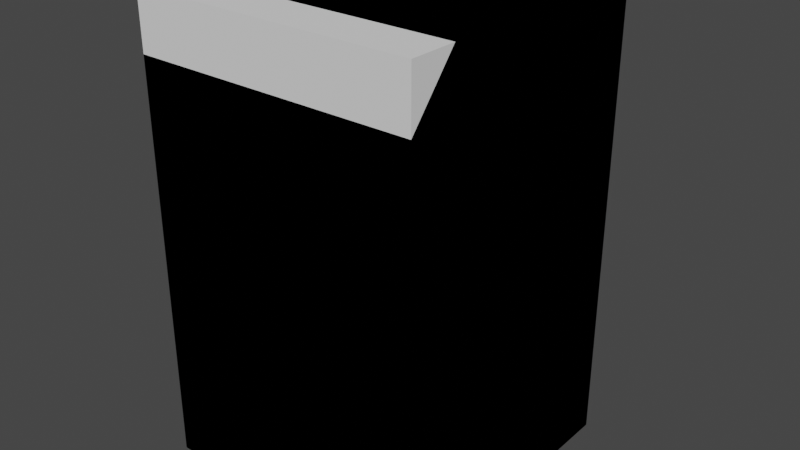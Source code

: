 # Source: vab.blend  (saved by Blender 3.1.7; exported with 4.5.12 LTS)
import bpy
from mathutils import Matrix  # noqa: F401  (used for matrix-valued properties, if any)

bpy.ops.wm.read_factory_settings(use_empty=True)
scene = bpy.context.scene
scene.name = 'Scene'

# ---- collections
col_collection = bpy.data.collections.new('Collection'); scene.collection.children.link(col_collection)

# ---- world
world_world = bpy.data.worlds.new('World'); scene.world = world_world
world_world.use_nodes = True; world_world.node_tree.nodes.clear()
_N = world_world.node_tree.nodes; _L = world_world.node_tree.links
n0 = _N.new('ShaderNodeOutputWorld'); n0.name = 'World Output'; n0.location = (300, 300)
n1 = _N.new('ShaderNodeBackground'); n1.name = 'Background'; n1.location = (10, 300)
n1.inputs[0].default_value = (0.05088, 0.05088, 0.05088, 1.0)
_L.new(n1.outputs[0], n0.inputs[0])
n0.is_active_output = True
world_world.color = (0.05088, 0.05088, 0.05088)
world_world.use_sun_shadow = False
world_world.sun_shadow_jitter_overblur = 0.0

# ---- meshes
me_cube_001 = bpy.data.meshes.new('Cube.001')
me_cube_001.from_pydata([(-4.0, -4.0, 0.0), (-4.0, -4.0, 13.0), (-4.0, 4.0, 0.0), (-4.0, 4.0, 13.0), (4.0, -4.0, 0.0), (4.0, -4.0, 13.0), (4.0, 4.0, 0.0), (4.0, 4.0, 13.0)], [], [(0, 1, 3, 2), (2, 3, 7, 6), (6, 7, 5, 4), (4, 5, 1, 0), (2, 6, 4, 0), (7, 3, 1, 5)])
_uv = me_cube_001.uv_layers.new(name='UVMap')
_uv.uv.foreach_set('vector', [0.375, 0.0, 0.625, 0.0, 0.625, 0.25, 0.375, 0.25, 0.375, 0.25, 0.625, 0.25, 0.625, 0.5, 0.375, 0.5, 0.375, 0.5, 0.625, 0.5, 0.625, 0.75, 0.375, 0.75, 0.375, 0.75, 0.625, 0.75, 0.625, 1.0, 0.375, 1.0, 0.125, 0.5, 0.375, 0.5, 0.375, 0.75, 0.125, 0.75, 0.625, 0.5, 0.875, 0.5, 0.875, 0.75, 0.625, 0.75])
me_cube_001.use_remesh_fix_poles = True
me_cube_001.use_remesh_preserve_attributes = False
me_cube_001.update()
me_cube_002 = bpy.data.meshes.new('Cube.002')
me_cube_002.from_pydata([(-4.0, -4.0, 0.0), (-4.0, -2.671, 13.0), (-4.0, 4.0, 0.0), (-4.0, 4.0, 13.0), (4.0, -4.0, 0.0), (4.0, -2.671, 13.0), (4.0, 4.0, 0.0), (4.0, 4.0, 13.0), (2.0, 4.0, 0.0), (0.0, 4.0, 0.0), (-2.0, 4.0, 0.0), (-2.0, 4.0, 13.0), (0.0, 4.0, 13.0), (2.0, 4.0, 13.0), (-2.0, -4.0, 0.0), (0.0, -4.0, 0.0), (2.0, -4.0, 0.0), (-4.0, -4.0, 11.39), (-4.0, 4.0, 11.39), (4.0, 4.0, 11.39), (4.0, -4.0, 11.39), (-2.0, 4.0, 11.39), (0.0, 4.0, 11.39), (2.0, 4.0, 11.39), (1.531, 4.0, 0.0), (1.531, 4.0, 13.0), (1.531, -4.0, 0.0), (1.531, 4.0, 11.39), (-1.562, 4.0, 0.0), (-1.562, 4.0, 13.0), (-1.562, -4.0, 0.0), (-1.562, 4.0, 11.39), (-1.562, 4.939, 0.0), (-2.0, 4.939, 0.0), (-2.0, 4.0, 11.39), (2.0, 4.0, 11.39), (2.0, 4.939, 0.0), (1.531, 4.0, 11.39), (1.531, 4.939, 0.0), (-1.562, 4.0, 11.39), (1.386, 3.75, 0.0), (-0.0009943, 3.75, 0.0), (-1.417, 3.75, 11.39), (-0.0009943, 3.75, 11.39), (1.386, 3.75, 11.39), (-1.417, 3.75, 0.0)], [], [(6, 19, 7, 5, 20, 4), (8, 6, 4, 16), (20, 17, 0, 14, 30, 15, 26, 16, 4), (12, 29, 11, 3, 1, 5, 7, 13, 25), (2, 10, 14, 0), (28, 9, 15, 30), (24, 8, 16, 26), (0, 17, 1, 3, 18, 2), (12, 25, 13, 7, 19, 23, 27, 22, 31, 21, 18, 3, 11, 29), (28, 10, 33, 32), (2, 18, 21, 10), (8, 23, 19, 6), (9, 24, 26, 15), (31, 28, 32, 39), (5, 1, 17, 20), (10, 28, 30, 14), (38, 37, 35, 36), (33, 34, 39, 32), (8, 24, 38, 36), (24, 27, 37, 38), (21, 31, 39, 34), (23, 8, 36, 35), (27, 23, 35, 37), (10, 21, 34, 33), (9, 28, 45, 41), (43, 44, 40, 41, 45, 42), (28, 31, 42, 45), (27, 24, 40, 44), (24, 9, 41, 40), (22, 27, 44, 43), (31, 22, 43, 42)])
_uv = me_cube_002.uv_layers.new(name='UVMap')
_uv.uv.foreach_set('vector', [0.375, 0.5, 0.5939, 0.5, 0.625, 0.5, 0.625, 0.75, 0.5939, 0.75, 0.375, 0.75, 0.3125, 0.5, 0.375, 0.5, 0.375, 0.75, 0.3125, 0.75, 0.5939, 0.75, 0.5939, 1.0, 0.375, 1.0, 0.375, 0.9375, 0.375, 0.9238, 0.375, 0.875, 0.375, 0.8272, 0.375, 0.8125, 0.375, 0.75, 0.75, 0.5, 0.7988, 0.5, 0.8125, 0.5, 0.875, 0.5, 0.875, 0.75, 0.625, 0.75, 0.625, 0.5, 0.6875, 0.5, 0.7022, 0.5, 0.125, 0.5, 0.1875, 0.5, 0.1875, 0.75, 0.125, 0.75, 0.2012, 0.5, 0.25, 0.5, 0.25, 0.75, 0.2012, 0.75, 0.2978, 0.5, 0.3125, 0.5, 0.3125, 0.75, 0.2978, 0.75, 0.375, 0.0, 0.5939, 0.0, 0.625, 0.0, 0.625, 0.25, 0.5939, 0.25, 0.375, 0.25, 0.625, 0.375, 0.625, 0.4228, 0.625, 0.4375, 0.625, 0.5, 0.5939, 0.5, 0.5939, 0.4375, 0.5939, 0.4228, 0.5939, 0.375, 0.5939, 0.3262, 0.5939, 0.3125, 0.5939, 0.25, 0.625, 0.25, 0.625, 0.3125, 0.625, 0.3262, 0.2012, 0.5, 0.1875, 0.5, 0.1875, 0.5, 0.2012, 0.5, 0.375, 0.25, 0.5939, 0.25, 0.5939, 0.3125, 0.375, 0.3125, 0.375, 0.4375, 0.5939, 0.4375, 0.5939, 0.5, 0.375, 0.5, 0.25, 0.5, 0.2978, 0.5, 0.2978, 0.75, 0.25, 0.75, 0.5939, 0.3262, 0.375, 0.3262, 0.375, 0.3262, 0.5939, 0.3262, 0.625, 0.75, 0.625, 1.0, 0.5939, 1.0, 0.5939, 0.75, 0.1875, 0.5, 0.2012, 0.5, 0.2012, 0.75, 0.1875, 0.75, 0.375, 0.4228, 0.5939, 0.4228, 0.5939, 0.4375, 0.375, 0.4375, 0.375, 0.3125, 0.5939, 0.3125, 0.5939, 0.3262, 0.375, 0.3262, 0.3125, 0.5, 0.2978, 0.5, 0.2978, 0.5, 0.3125, 0.5, 0.375, 0.4228, 0.5939, 0.4228, 0.5939, 0.4228, 0.375, 0.4228, 0.5939, 0.3125, 0.5939, 0.3262, 0.5939, 0.3262, 0.5939, 0.3125, 0.5939, 0.4375, 0.375, 0.4375, 0.375, 0.4375, 0.5939, 0.4375, 0.5939, 0.4228, 0.5939, 0.4375, 0.5939, 0.4375, 0.5939, 0.4228, 0.375, 0.3125, 0.5939, 0.3125, 0.5939, 0.3125, 0.375, 0.3125, 0.25, 0.5, 0.2012, 0.5, 0.2012, 0.5, 0.25, 0.5, 0.5939, 0.375, 0.5939, 0.4228, 0.375, 0.4228, 0.375, 0.375, 0.375, 0.3262, 0.5939, 0.3262, 0.375, 0.3262, 0.5939, 0.3262, 0.5939, 0.3262, 0.375, 0.3262, 0.5939, 0.4228, 0.375, 0.4228, 0.375, 0.4228, 0.5939, 0.4228, 0.2978, 0.5, 0.25, 0.5, 0.25, 0.5, 0.2978, 0.5, 0.5939, 0.375, 0.5939, 0.4228, 0.5939, 0.4228, 0.5939, 0.375, 0.5939, 0.3262, 0.5939, 0.375, 0.5939, 0.375, 0.5939, 0.3262])
me_cube_002.use_remesh_fix_poles = True
me_cube_002.use_remesh_preserve_attributes = False
me_cube_002.update()

# ---- objects
ob_building = bpy.data.objects.new('building', None)
ob_col_main = bpy.data.objects.new('col_main', None)
ob_cube = bpy.data.objects.new('Cube', me_cube_001)
ob_bodymesh = bpy.data.objects.new('BodyMesh', me_cube_002)

# ---- transforms, parenting, visibility, modifiers, constraints
ob_building.location = (0.0, 0.0, 0.0)
ob_building.empty_display_type = 'ARROWS'
ob_col_main.parent = ob_building
ob_col_main.location = (0.0, 0.0, 0.0)
ob_col_main.empty_display_type = 'SPHERE'
ob_cube.parent = ob_col_main
ob_cube.location = (0.0, 0.0, 0.0)
ob_cube.display_type = 'WIRE'
ob_bodymesh.parent = ob_building
ob_bodymesh.location = (0.0, 0.0, 0.0)

# ---- collection membership
col_collection.objects.link(ob_building)
col_collection.objects.link(ob_col_main)
col_collection.objects.link(ob_cube)
col_collection.objects.link(ob_bodymesh)

# ---- scene / render settings (as saved in the file)
scene.frame_start = 1; scene.frame_end = 250; scene.frame_set(1)
scene.render.engine = 'BLENDER_EEVEE_NEXT'
scene.cycles.sampling_pattern = 'TABULATED_SOBOL'
scene.cycles.use_light_tree = False
scene.view_settings.view_transform = 'Filmic'
bpy.context.view_layer.update()

# ---- added for rendering (the .blend has no active camera and no usable light): camera, sun
cam_auto = bpy.data.cameras.new('AutoCamera')
cam_auto.lens = 50.0
cam_auto.sensor_width = 36.0
cam_auto.clip_end = 1000.0
ob_auto_camera = bpy.data.objects.new('AutoCamera', cam_auto)
scene.collection.objects.link(ob_auto_camera)
ob_auto_camera.location = (16.3666, -19.1702, 19.5933)
ob_auto_camera.rotation_euler = (1.09748, -7.21219e-08, 0.694738)
scene.camera = ob_auto_camera
light_auto_sun = bpy.data.lights.new('AutoSun', 'SUN')
light_auto_sun.energy = 3.0
light_auto_sun.angle = 0.0523599
ob_auto_sun = bpy.data.objects.new('AutoSun', light_auto_sun)
scene.collection.objects.link(ob_auto_sun)
ob_auto_sun.rotation_euler = (0.872665, 0.174533, 0.523599)
bpy.context.view_layer.update()
